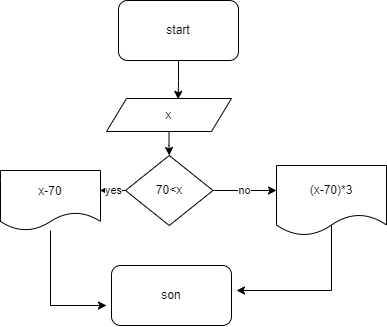

The diagram above was exported from draw.io. Its source (the exported page's mxGraphModel, read from the mxfile embedded in the PNG):
<mxGraphModel dx="1185" dy="614" grid="1" gridSize="10" guides="1" tooltips="1" connect="1" arrows="1" fold="1" page="1" pageScale="1" pageWidth="827" pageHeight="1169" math="0" shadow="0">
  <root>
    <mxCell id="0" />
    <mxCell id="1" parent="0" />
    <mxCell id="rZjN8F8bMzx8Vvpeq5DM-153" style="edgeStyle=orthogonalEdgeStyle;rounded=0;orthogonalLoop=1;jettySize=auto;html=1;entryX=0.573;entryY=0.025;entryDx=0;entryDy=0;entryPerimeter=0;strokeColor=default;" edge="1" parent="1" source="rZjN8F8bMzx8Vvpeq5DM-2" target="rZjN8F8bMzx8Vvpeq5DM-134">
      <mxGeometry relative="1" as="geometry" />
    </mxCell>
    <mxCell id="rZjN8F8bMzx8Vvpeq5DM-2" value="start" style="rounded=1;whiteSpace=wrap;html=1;" vertex="1" parent="1">
      <mxGeometry x="332" y="5" width="120" height="60" as="geometry" />
    </mxCell>
    <mxCell id="rZjN8F8bMzx8Vvpeq5DM-123" value="son" style="rounded=1;whiteSpace=wrap;html=1;" vertex="1" parent="1">
      <mxGeometry x="325" y="270" width="120" height="60" as="geometry" />
    </mxCell>
    <mxCell id="rZjN8F8bMzx8Vvpeq5DM-132" style="edgeStyle=orthogonalEdgeStyle;rounded=0;orthogonalLoop=1;jettySize=auto;html=1;strokeColor=default;entryX=1;entryY=0.5;entryDx=0;entryDy=0;" edge="1" parent="1" source="rZjN8F8bMzx8Vvpeq5DM-118">
      <mxGeometry relative="1" as="geometry">
        <mxPoint x="414.9999999999998" y="413.0000000000002" as="sourcePoint" />
        <mxPoint x="450" y="272.5" as="targetPoint" />
        <Array as="points">
          <mxPoint x="520" y="413" />
          <mxPoint x="520" y="273" />
        </Array>
      </mxGeometry>
    </mxCell>
    <mxCell id="rZjN8F8bMzx8Vvpeq5DM-154" style="edgeStyle=orthogonalEdgeStyle;rounded=0;orthogonalLoop=1;jettySize=auto;html=1;entryX=0.5;entryY=0;entryDx=0;entryDy=0;strokeColor=default;" edge="1" parent="1" source="rZjN8F8bMzx8Vvpeq5DM-134" target="rZjN8F8bMzx8Vvpeq5DM-135">
      <mxGeometry relative="1" as="geometry">
        <Array as="points">
          <mxPoint x="382" y="150" />
          <mxPoint x="383" y="150" />
        </Array>
      </mxGeometry>
    </mxCell>
    <mxCell id="rZjN8F8bMzx8Vvpeq5DM-134" value="x" style="shape=parallelogram;perimeter=parallelogramPerimeter;whiteSpace=wrap;html=1;fixedSize=1;" vertex="1" parent="1">
      <mxGeometry x="320" y="103" width="125" height="33" as="geometry" />
    </mxCell>
    <mxCell id="rZjN8F8bMzx8Vvpeq5DM-137" value="no" style="edgeStyle=orthogonalEdgeStyle;rounded=0;orthogonalLoop=1;jettySize=auto;html=1;strokeColor=default;" edge="1" parent="1" source="rZjN8F8bMzx8Vvpeq5DM-135">
      <mxGeometry relative="1" as="geometry">
        <mxPoint x="490" y="195" as="targetPoint" />
      </mxGeometry>
    </mxCell>
    <mxCell id="rZjN8F8bMzx8Vvpeq5DM-140" value="yes" style="edgeStyle=orthogonalEdgeStyle;rounded=0;orthogonalLoop=1;jettySize=auto;html=1;strokeColor=default;" edge="1" parent="1" source="rZjN8F8bMzx8Vvpeq5DM-135">
      <mxGeometry relative="1" as="geometry">
        <mxPoint x="313.5" y="195" as="targetPoint" />
      </mxGeometry>
    </mxCell>
    <mxCell id="rZjN8F8bMzx8Vvpeq5DM-135" value="70&amp;lt;x" style="rhombus;whiteSpace=wrap;html=1;" vertex="1" parent="1">
      <mxGeometry x="339" y="160" width="87.5" height="70" as="geometry" />
    </mxCell>
    <mxCell id="rZjN8F8bMzx8Vvpeq5DM-150" style="edgeStyle=orthogonalEdgeStyle;rounded=0;orthogonalLoop=1;jettySize=auto;html=1;strokeColor=default;" edge="1" parent="1" source="rZjN8F8bMzx8Vvpeq5DM-138">
      <mxGeometry relative="1" as="geometry">
        <mxPoint x="450" y="295" as="targetPoint" />
        <Array as="points">
          <mxPoint x="545" y="295" />
        </Array>
      </mxGeometry>
    </mxCell>
    <mxCell id="rZjN8F8bMzx8Vvpeq5DM-156" style="edgeStyle=orthogonalEdgeStyle;rounded=0;orthogonalLoop=1;jettySize=auto;html=1;strokeColor=default;" edge="1" parent="1" source="rZjN8F8bMzx8Vvpeq5DM-138">
      <mxGeometry relative="1" as="geometry">
        <mxPoint x="545" y="215" as="targetPoint" />
      </mxGeometry>
    </mxCell>
    <mxCell id="rZjN8F8bMzx8Vvpeq5DM-138" value="(x-70)*3" style="shape=document;whiteSpace=wrap;html=1;boundedLbl=1;" vertex="1" parent="1">
      <mxGeometry x="490" y="170" width="110" height="70" as="geometry" />
    </mxCell>
    <mxCell id="rZjN8F8bMzx8Vvpeq5DM-148" style="edgeStyle=orthogonalEdgeStyle;rounded=0;orthogonalLoop=1;jettySize=auto;html=1;strokeColor=default;" edge="1" parent="1" source="rZjN8F8bMzx8Vvpeq5DM-141">
      <mxGeometry relative="1" as="geometry">
        <mxPoint x="320" y="310" as="targetPoint" />
        <Array as="points">
          <mxPoint x="264" y="310" />
          <mxPoint x="310" y="310" />
        </Array>
      </mxGeometry>
    </mxCell>
    <mxCell id="rZjN8F8bMzx8Vvpeq5DM-141" value="x-70" style="shape=document;whiteSpace=wrap;html=1;boundedLbl=1;" vertex="1" parent="1">
      <mxGeometry x="214" y="175" width="100" height="60" as="geometry" />
    </mxCell>
  </root>
</mxGraphModel>